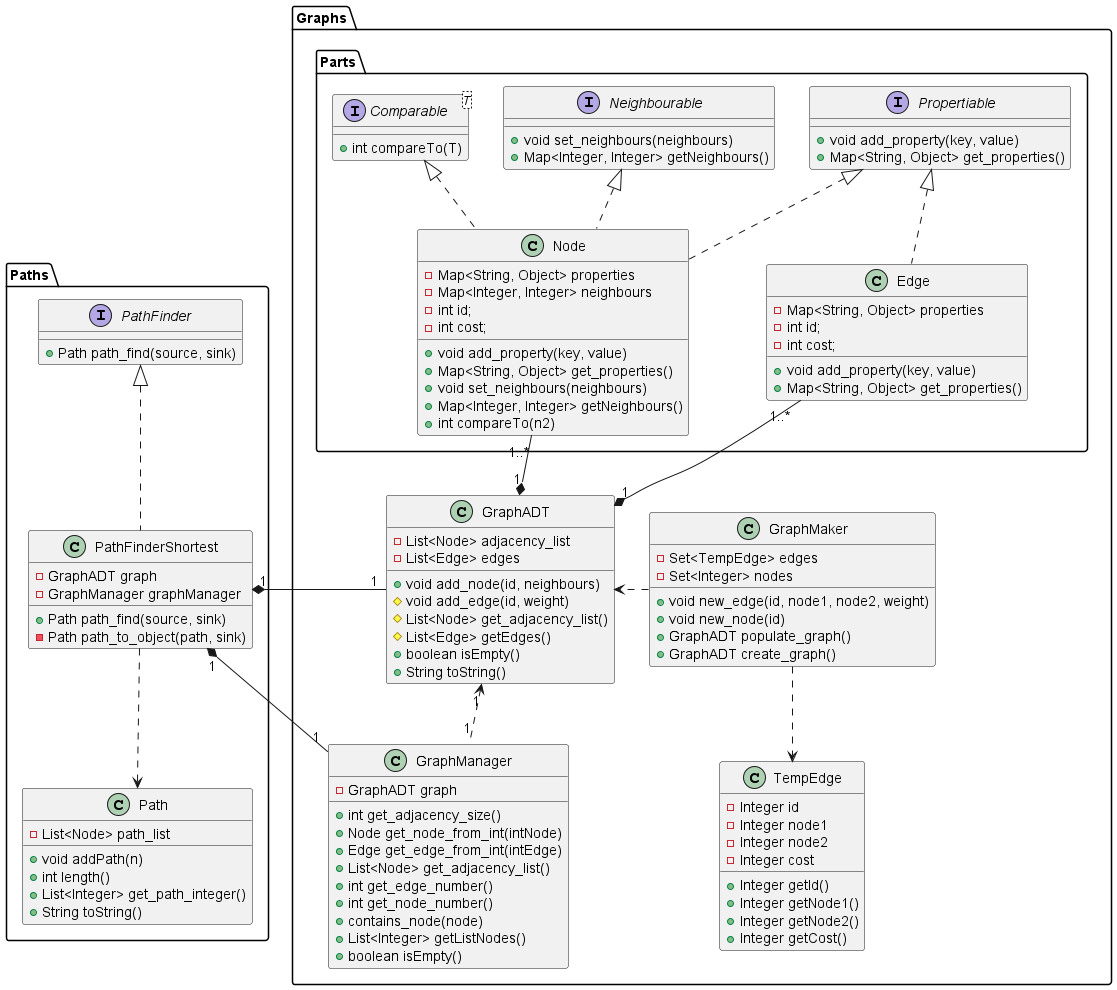

The diagram above was rendered by PlantUML. Its source (embedded in the PNG):
@startuml

package Graphs {
    package Parts {
        interface Neighbourable {
            + void set_neighbours(neighbours)
            + Map<Integer, Integer> getNeighbours()
        }
        interface Propertiable {
            + void add_property(key, value)
            + Map<String, Object> get_properties()
        }
        interface Comparable<T> {
            + int compareTo(T)
        }
        class Edge implements Propertiable{
            - Map<String, Object> properties
            - int id;
            - int cost;
            + void add_property(key, value)
            + Map<String, Object> get_properties()
        }
        class Node implements Propertiable, Neighbourable, Comparable{
            - Map<String, Object> properties
            - Map<Integer, Integer> neighbours
            - int id;
            - int cost;
            + void add_property(key, value)
            + Map<String, Object> get_properties()
            + void set_neighbours(neighbours)
            + Map<Integer, Integer> getNeighbours()
            + int compareTo(n2)
        }
    }

    class GraphADT {
        - List<Node> adjacency_list
        - List<Edge> edges
        + void add_node(id, neighbours)
        # void add_edge(id, weight)
        # List<Node> get_adjacency_list()
        # List<Edge> getEdges()
        + boolean isEmpty()
        + String toString()

    }
    GraphADT "1" *-up- "1..*" Node
    GraphADT "1" *-up- "1..*" Edge

    class GraphMaker {
        - Set<TempEdge> edges
        - Set<Integer> nodes
        + void new_edge(id, node1, node2, weight)
        + void new_node(id)
        + GraphADT populate_graph()
        + GraphADT create_graph()
    }
    GraphMaker -right[dashed]-> GraphADT
    class  TempEdge {
        - Integer id
        - Integer node1
        - Integer node2
        - Integer cost
        + Integer getId()
        + Integer getNode1()
        + Integer getNode2()
        + Integer getCost()
    }
    GraphMaker -[dashed]-> TempEdge
    class GraphManager {
        - GraphADT graph
        + int get_adjacency_size()
        + Node get_node_from_int(intNode)
        + Edge get_edge_from_int(intEdge)
        + List<Node> get_adjacency_list()
        + int get_edge_number()
        + int get_node_number()
        + contains_node(node)
        + List<Integer> getListNodes()
        + boolean isEmpty()
    }
    GraphManager "1" -up[dashed]-> "1" GraphADT

}


package Paths {
    interface PathFinder {
        + Path path_find(source, sink)
    }
    class Path {
        - List<Node> path_list
        + void addPath(n)
        + int length()
        + List<Integer> get_path_integer()
        + String toString()
    }
    class PathFinderShortest implements PathFinder {
        - GraphADT graph
        - GraphManager graphManager
        + Path path_find(source, sink)
        - Path path_to_object(path, sink)
    }
    PathFinderShortest -[dashed]-> Path
    PathFinderShortest "1" *-right- "1" GraphADT
    PathFinderShortest "1" *-right- "1" GraphManager
}



@enduml